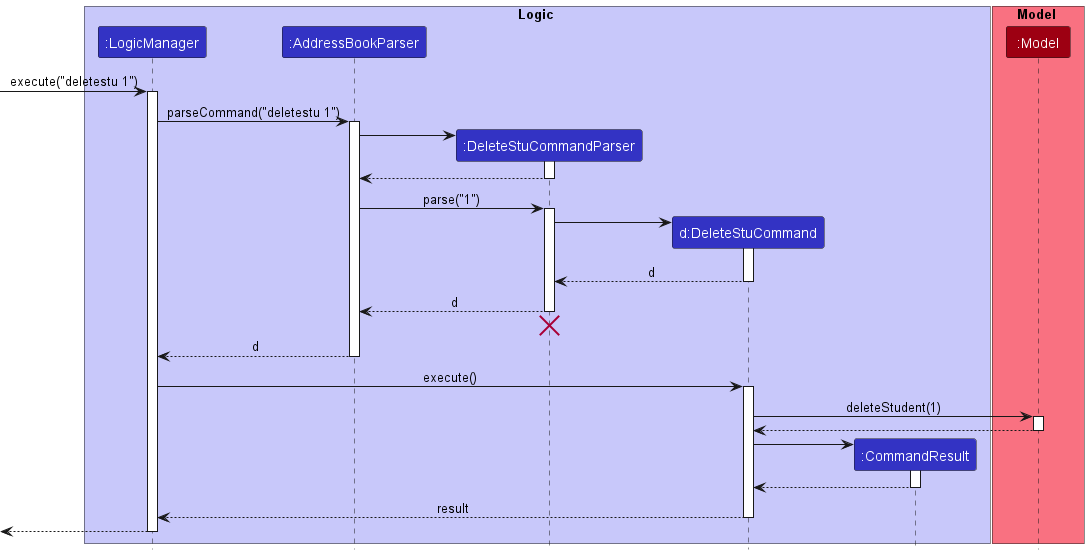

The diagram above was rendered by PlantUML. Its source (embedded in the PNG):
@startuml
!include style.puml

box Logic LOGIC_COLOR_T1
participant ":LogicManager" as LogicManager LOGIC_COLOR
participant ":AddressBookParser" as AddressBookParser LOGIC_COLOR
participant ":DeleteStuCommandParser" as DeleteCommandParser LOGIC_COLOR
participant "d:DeleteStuCommand" as DeleteCommand LOGIC_COLOR
participant ":CommandResult" as CommandResult LOGIC_COLOR
end box

box Model MODEL_COLOR_T1
participant ":Model" as Model MODEL_COLOR
end box

[-> LogicManager : execute("deletestu 1")
activate LogicManager

LogicManager -> AddressBookParser : parseCommand("deletestu 1")
activate AddressBookParser

create DeleteCommandParser
AddressBookParser -> DeleteCommandParser
activate DeleteCommandParser

DeleteCommandParser --> AddressBookParser
deactivate DeleteCommandParser

AddressBookParser -> DeleteCommandParser : parse("1")
activate DeleteCommandParser

create DeleteCommand
DeleteCommandParser -> DeleteCommand
activate DeleteCommand

DeleteCommand --> DeleteCommandParser : d
deactivate DeleteCommand

DeleteCommandParser --> AddressBookParser : d
deactivate DeleteCommandParser
'Hidden arrow to position the destroy marker below the end of the activation bar.
DeleteCommandParser -[hidden]-> AddressBookParser
destroy DeleteCommandParser

AddressBookParser --> LogicManager : d
deactivate AddressBookParser

LogicManager -> DeleteCommand : execute()
activate DeleteCommand

DeleteCommand -> Model : deleteStudent(1)
activate Model

Model --> DeleteCommand
deactivate Model

create CommandResult
DeleteCommand -> CommandResult
activate CommandResult

CommandResult --> DeleteCommand
deactivate CommandResult

DeleteCommand --> LogicManager : result
deactivate DeleteCommand

[<--LogicManager
deactivate LogicManager
@enduml